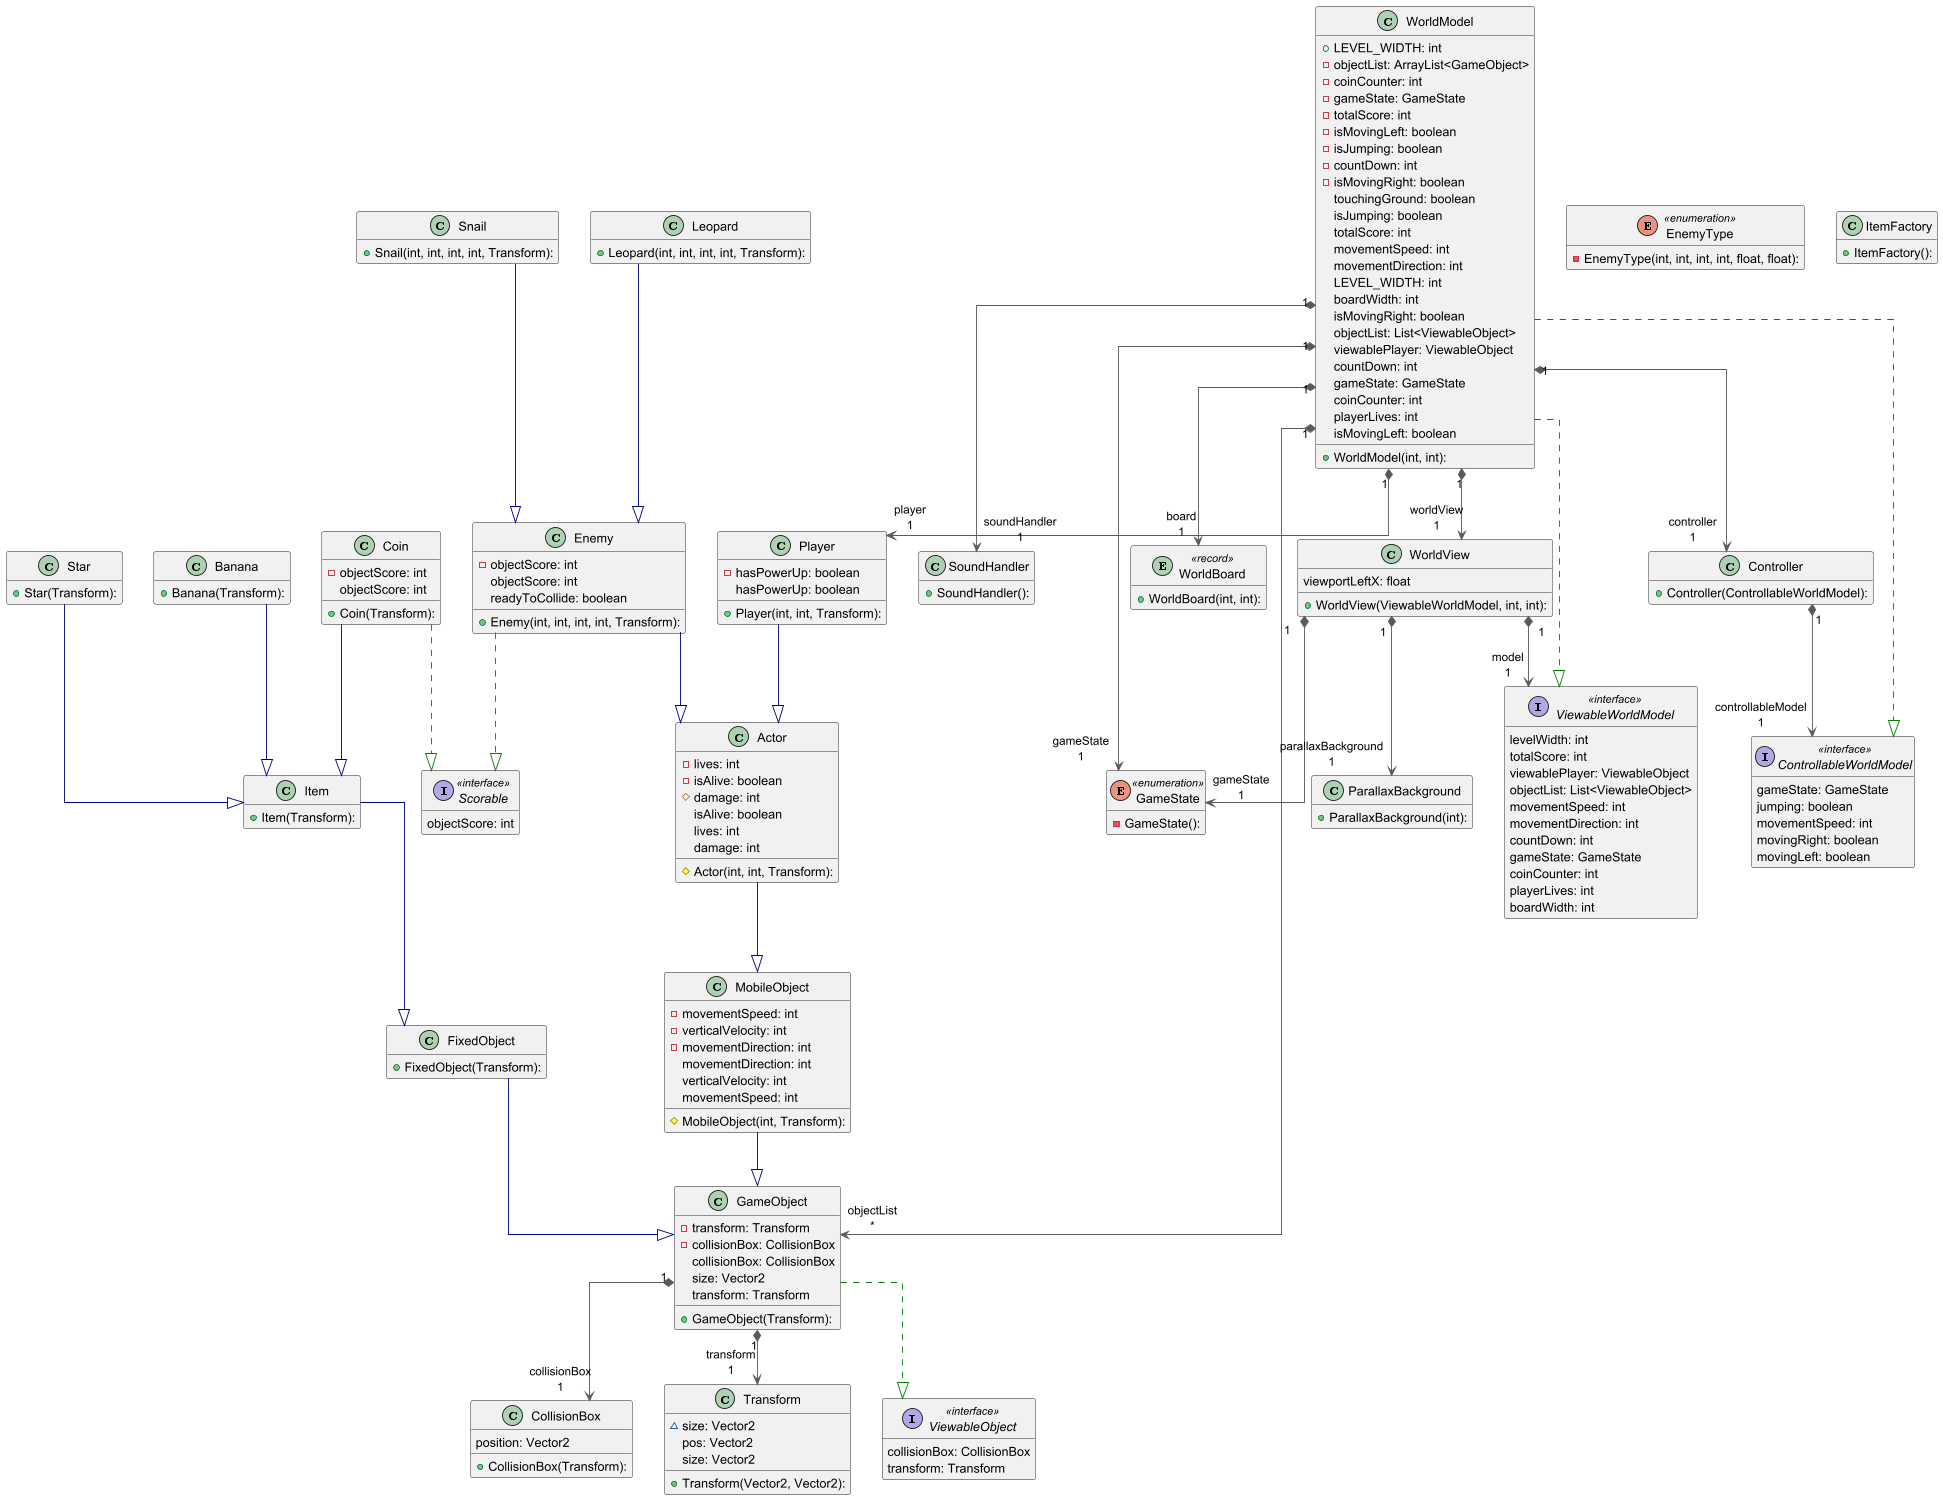

The diagram above was rendered by PlantUML. Its source (embedded in the PNG):
@startuml

'Rearrange the order of members in all objects
'skinparam classAttributeOrder constructor, attribute, method

'force vertical/horizontal lines
skinparam linetype ortho

'Run the generated PlantUML diagram
!include diagram.plantuml

'Hides the "separator" lines when it's empty
hide empty members

'Remove guaranteed unnecessary objects
remove HelloWorld
remove PlayerControllerTest
remove ExampleIT
remove ExampleTest
remove Main
remove CoinTest
remove CollisionBoxTest
remove EnemyFactory
remove EnemyFactoryTest
remove EnemyTest
remove fixedObjectTest
remove GameStateTest
remove MobileObjectTest
remove PlayerTest
remove PositionTest
remove WorldBoardTest
remove FixedObjectTest
remove ControllerTest
remove ModelTest
remove MushroomTest
remove PlayerAnimation
remove SoundHandlerTest
remove SoundHandlerTest
remove ItemFactoryTest
remove WorldModelTest
remove BananaTest
remove ViewTest

'Remove potentially unnecessary objects
remove Direction
remove LevelManager

'Remove package-info files
remove node29
remove node39
remove node40

'Force rearrange objects
'WorldModel -[hidden]-- WorldView
'Player -[hidden]- WorldModel
'Player -[hidden] Actor

'SIMPLE LAYOUT (no dependencies)
'WorldModel - WorldBoard
'WorldModel -- GameState
'WorldModel -- EnemyFactory
'Size -- Transform

'ARROW THICKNESS
' - Manually add thickness=4 to each relation in diagram.plantuml.

@enduml